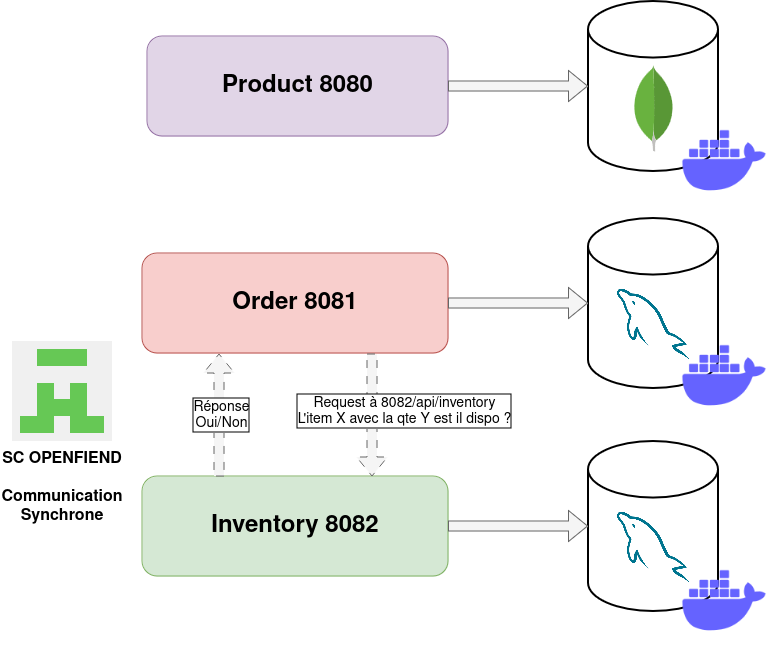

The diagram above was exported from draw.io. Its source (the exported page's mxGraphModel, read from the mxfile embedded in the PNG):
<mxGraphModel dx="1167" dy="626" grid="1" gridSize="10" guides="1" tooltips="1" connect="1" arrows="1" fold="1" page="1" pageScale="1" pageWidth="827" pageHeight="1169" math="0" shadow="0">
  <root>
    <mxCell id="0" />
    <mxCell id="1" parent="0" />
    <mxCell id="0TYV4tV2DVRm-cyM5zOl-24" value="&lt;font style=&quot;font-size: 24px;&quot;&gt;&lt;b&gt;Product 8080&lt;/b&gt;&lt;/font&gt;" style="rounded=1;whiteSpace=wrap;html=1;fillColor=#e1d5e7;strokeColor=#9673a6;" parent="1" vertex="1">
      <mxGeometry x="150" y="295" width="301" height="100" as="geometry" />
    </mxCell>
    <mxCell id="0TYV4tV2DVRm-cyM5zOl-25" value="" style="strokeWidth=2;html=1;shape=mxgraph.flowchart.database;whiteSpace=wrap;" parent="1" vertex="1">
      <mxGeometry x="591" y="477" width="130" height="170" as="geometry" />
    </mxCell>
    <mxCell id="0TYV4tV2DVRm-cyM5zOl-26" value="" style="shape=image;verticalLabelPosition=bottom;labelBackgroundColor=default;verticalAlign=top;aspect=fixed;imageAspect=0;image=https://cdn-icons-png.flaticon.com/512/5968/5968313.png;" parent="1" vertex="1">
      <mxGeometry x="620" y="547" width="72" height="72" as="geometry" />
    </mxCell>
    <mxCell id="0TYV4tV2DVRm-cyM5zOl-27" value="" style="strokeWidth=2;html=1;shape=mxgraph.flowchart.database;whiteSpace=wrap;" parent="1" vertex="1">
      <mxGeometry x="591" y="260" width="130" height="170" as="geometry" />
    </mxCell>
    <mxCell id="0TYV4tV2DVRm-cyM5zOl-28" value="" style="dashed=0;outlineConnect=0;html=1;align=center;labelPosition=center;verticalLabelPosition=bottom;verticalAlign=top;shape=mxgraph.weblogos.mongodb" parent="1" vertex="1">
      <mxGeometry x="635.4" y="323.8" width="41.2" height="86.2" as="geometry" />
    </mxCell>
    <mxCell id="0TYV4tV2DVRm-cyM5zOl-29" value="" style="shape=flexArrow;endArrow=classic;html=1;rounded=0;exitX=1;exitY=0.5;exitDx=0;exitDy=0;fillColor=#f5f5f5;strokeColor=#666666;" parent="1" source="0TYV4tV2DVRm-cyM5zOl-24" target="0TYV4tV2DVRm-cyM5zOl-27" edge="1">
      <mxGeometry width="50" height="50" relative="1" as="geometry">
        <mxPoint x="451" y="540" as="sourcePoint" />
        <mxPoint x="501" y="490" as="targetPoint" />
      </mxGeometry>
    </mxCell>
    <mxCell id="0TYV4tV2DVRm-cyM5zOl-30" value="&lt;font style=&quot;font-size: 24px;&quot;&gt;&lt;b&gt;Order 8081&lt;/b&gt;&lt;/font&gt;" style="rounded=1;whiteSpace=wrap;html=1;fillColor=#f8cecc;strokeColor=#b85450;" parent="1" vertex="1">
      <mxGeometry x="145" y="512" width="306" height="100" as="geometry" />
    </mxCell>
    <mxCell id="0TYV4tV2DVRm-cyM5zOl-31" value="" style="shape=flexArrow;endArrow=classic;html=1;rounded=0;exitX=1;exitY=0.5;exitDx=0;exitDy=0;entryX=0;entryY=0.5;entryDx=0;entryDy=0;entryPerimeter=0;fillColor=#f5f5f5;strokeColor=#666666;" parent="1" source="0TYV4tV2DVRm-cyM5zOl-30" target="0TYV4tV2DVRm-cyM5zOl-25" edge="1">
      <mxGeometry width="50" height="50" relative="1" as="geometry">
        <mxPoint x="451" y="540" as="sourcePoint" />
        <mxPoint x="501" y="490" as="targetPoint" />
      </mxGeometry>
    </mxCell>
    <mxCell id="0TYV4tV2DVRm-cyM5zOl-32" value="" style="strokeWidth=2;html=1;shape=mxgraph.flowchart.database;whiteSpace=wrap;" parent="1" vertex="1">
      <mxGeometry x="591" y="700" width="130" height="170" as="geometry" />
    </mxCell>
    <mxCell id="0TYV4tV2DVRm-cyM5zOl-33" value="" style="shape=image;verticalLabelPosition=bottom;labelBackgroundColor=default;verticalAlign=top;aspect=fixed;imageAspect=0;image=https://cdn-icons-png.flaticon.com/512/5968/5968313.png;" parent="1" vertex="1">
      <mxGeometry x="620" y="770" width="72" height="72" as="geometry" />
    </mxCell>
    <mxCell id="0TYV4tV2DVRm-cyM5zOl-34" value="&lt;font style=&quot;font-size: 24px;&quot;&gt;&lt;b&gt;Inventory 8082&lt;br&gt;&lt;/b&gt;&lt;/font&gt;" style="rounded=1;whiteSpace=wrap;html=1;fillColor=#d5e8d4;strokeColor=#82b366;" parent="1" vertex="1">
      <mxGeometry x="145" y="735" width="306" height="100" as="geometry" />
    </mxCell>
    <mxCell id="0TYV4tV2DVRm-cyM5zOl-35" value="" style="shape=flexArrow;endArrow=classic;html=1;rounded=0;entryX=0;entryY=0.5;entryDx=0;entryDy=0;entryPerimeter=0;fillColor=#f5f5f5;strokeColor=#666666;exitX=1;exitY=0.5;exitDx=0;exitDy=0;" parent="1" source="0TYV4tV2DVRm-cyM5zOl-34" target="0TYV4tV2DVRm-cyM5zOl-32" edge="1">
      <mxGeometry width="50" height="50" relative="1" as="geometry">
        <mxPoint x="445" y="790" as="sourcePoint" />
        <mxPoint x="501" y="713" as="targetPoint" />
      </mxGeometry>
    </mxCell>
    <mxCell id="0TYV4tV2DVRm-cyM5zOl-36" value="" style="shape=image;html=1;verticalAlign=top;verticalLabelPosition=bottom;labelBackgroundColor=#ffffff;imageAspect=0;aspect=fixed;image=https://cdn1.iconfinder.com/data/icons/unicons-line-vol-3/24/docker-128.png" parent="1" vertex="1">
      <mxGeometry x="676.6" y="370" width="100" height="100" as="geometry" />
    </mxCell>
    <mxCell id="0TYV4tV2DVRm-cyM5zOl-37" value="" style="shape=image;html=1;verticalAlign=top;verticalLabelPosition=bottom;labelBackgroundColor=#ffffff;imageAspect=0;aspect=fixed;image=https://cdn1.iconfinder.com/data/icons/unicons-line-vol-3/24/docker-128.png" parent="1" vertex="1">
      <mxGeometry x="676.6" y="585" width="100" height="100" as="geometry" />
    </mxCell>
    <mxCell id="0TYV4tV2DVRm-cyM5zOl-38" value="" style="shape=image;html=1;verticalAlign=top;verticalLabelPosition=bottom;labelBackgroundColor=#ffffff;imageAspect=0;aspect=fixed;image=https://cdn1.iconfinder.com/data/icons/unicons-line-vol-3/24/docker-128.png" parent="1" vertex="1">
      <mxGeometry x="676.6" y="810" width="100" height="100" as="geometry" />
    </mxCell>
    <mxCell id="Nyms5e8SRBg1QlIpW19e-1" value="SC OPENFIEND&#10;&#10;Communication&#10;Synchrone&#10;" style="shape=image;verticalLabelPosition=bottom;labelBackgroundColor=default;verticalAlign=top;aspect=fixed;imageAspect=0;image=https://archive.org/download/github.com-OpenFeign-feign_-_2021-05-18_19-04-01/cover.jpg;fontStyle=1;fontSize=16;" vertex="1" parent="1">
      <mxGeometry x="15" y="600" width="100" height="100" as="geometry" />
    </mxCell>
    <mxCell id="Nyms5e8SRBg1QlIpW19e-2" value="²" style="shape=flexArrow;endArrow=classic;html=1;rounded=0;entryX=0.25;entryY=1;entryDx=0;entryDy=0;exitX=0.25;exitY=0;exitDx=0;exitDy=0;fillColor=#f5f5f5;strokeColor=#666666;flowAnimation=1;" edge="1" parent="1" source="0TYV4tV2DVRm-cyM5zOl-34" target="0TYV4tV2DVRm-cyM5zOl-30">
      <mxGeometry width="50" height="50" relative="1" as="geometry">
        <mxPoint x="305" y="735" as="sourcePoint" />
        <mxPoint x="355" y="685" as="targetPoint" />
      </mxGeometry>
    </mxCell>
    <mxCell id="Nyms5e8SRBg1QlIpW19e-7" value="Réponse&lt;br style=&quot;font-size: 14px;&quot;&gt;&lt;div style=&quot;font-size: 14px;&quot;&gt;Oui/Non&lt;/div&gt;" style="edgeLabel;html=1;align=center;verticalAlign=middle;resizable=0;points=[];labelBorderColor=default;fontSize=14;" vertex="1" connectable="0" parent="Nyms5e8SRBg1QlIpW19e-2">
      <mxGeometry x="-0.0081" y="-1" relative="1" as="geometry">
        <mxPoint x="1" as="offset" />
      </mxGeometry>
    </mxCell>
    <mxCell id="Nyms5e8SRBg1QlIpW19e-3" value="" style="shape=flexArrow;endArrow=classic;html=1;rounded=0;exitX=0.75;exitY=1;exitDx=0;exitDy=0;entryX=0.75;entryY=0;entryDx=0;entryDy=0;fillColor=#f5f5f5;strokeColor=#666666;flowAnimation=1;" edge="1" parent="1" source="0TYV4tV2DVRm-cyM5zOl-30" target="0TYV4tV2DVRm-cyM5zOl-34">
      <mxGeometry width="50" height="50" relative="1" as="geometry">
        <mxPoint x="495" y="830" as="sourcePoint" />
        <mxPoint x="545" y="780" as="targetPoint" />
      </mxGeometry>
    </mxCell>
    <mxCell id="Nyms5e8SRBg1QlIpW19e-4" value="Request à 8082/api/inventory&lt;br style=&quot;font-size: 14px;&quot;&gt;L'item X avec la qte Y est il dispo ?" style="edgeLabel;html=1;align=center;verticalAlign=middle;resizable=0;points=[];labelBorderColor=default;fontSize=14;" vertex="1" connectable="0" parent="Nyms5e8SRBg1QlIpW19e-3">
      <mxGeometry x="-0.0081" y="-1" relative="1" as="geometry">
        <mxPoint x="33" y="-4" as="offset" />
      </mxGeometry>
    </mxCell>
  </root>
</mxGraphModel>